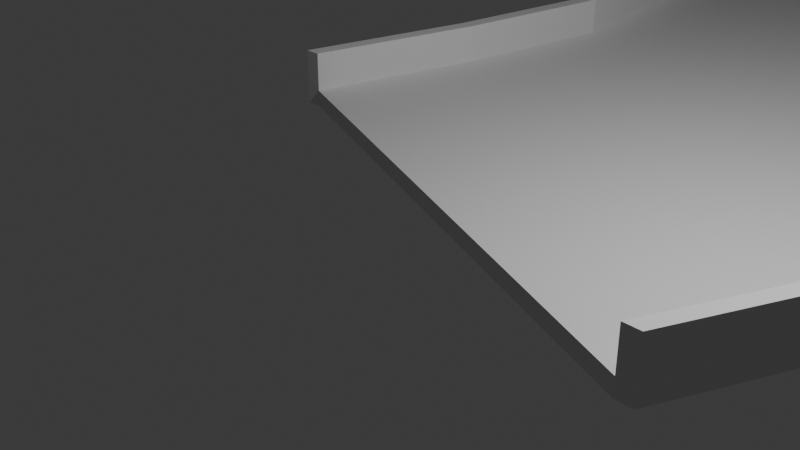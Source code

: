 # Source: Curv3.blend  (saved by Blender 4.0.36; exported with 4.5.12 LTS)
import bpy
from mathutils import Matrix  # noqa: F401  (used for matrix-valued properties, if any)

bpy.ops.wm.read_factory_settings(use_empty=True)
scene = bpy.context.scene
scene.name = 'Scene'

# ---- collections
col_collection = bpy.data.collections.new('Collection'); scene.collection.children.link(col_collection)

# ---- materials (node trees are filled in below, after node groups)
mat_material = bpy.data.materials.new('Material')
mat_material.alpha_threshold = 0.0
mat_material.use_transparent_shadow = False
mat_material.roughness = 0.5
mat_material.line_color = (0.0, 0.0, 0.0, 1.0)

# ---- material node trees
mat_material.use_nodes = True; mat_material.node_tree.nodes.clear()
_N = mat_material.node_tree.nodes; _L = mat_material.node_tree.links
n0 = _N.new('ShaderNodeOutputMaterial'); n0.name = 'Material Output'; n0.location = (300, 300)
n1 = _N.new('ShaderNodeBsdfPrincipled'); n1.name = 'Principled BSDF'; n1.location = (10, 300)
n1.inputs[3].default_value = 1.45
_L.new(n1.outputs[0], n0.inputs[0])
n0.is_active_output = True

# ---- world
world_world = bpy.data.worlds.new('World'); scene.world = world_world
world_world.use_nodes = True; world_world.node_tree.nodes.clear()
_N = world_world.node_tree.nodes; _L = world_world.node_tree.links
n0 = _N.new('ShaderNodeOutputWorld'); n0.name = 'World Output'; n0.location = (300, 300)
n1 = _N.new('ShaderNodeBackground'); n1.name = 'Background'; n1.location = (10, 300)
n1.inputs[0].default_value = (0.05088, 0.05088, 0.05088, 1.0)
_L.new(n1.outputs[0], n0.inputs[0])
n0.is_active_output = True
world_world.color = (0.05088, 0.05088, 0.05088)
world_world.use_sun_shadow = False
world_world.sun_shadow_jitter_overblur = 0.0

# ---- cameras
cam_camera = bpy.data.cameras.new('Camera')
cam_camera.clip_end = 100.0
cam_camera.ortho_scale = 7.314

# ---- lights
light_light = bpy.data.lights.new('Light', 'POINT')
light_light.transmission_factor = 0.0
light_light.use_soft_falloff = False
light_light.energy = 1000.0
light_light.shadow_soft_size = 0.1
light_light.shadow_maximum_resolution = 0.006
light_light.use_absolute_resolution = True

# ---- meshes
me_cube = bpy.data.meshes.new('Cube')
me_cube.from_pydata([(0.8234, 13.52, 0.8234), (0.8234, 13.52, -0.8234), (0.8234, -0.8234, 0.8234), (0.8234, -0.8234, -0.8234), (-0.8234, 11.02, 0.8234), (-0.8234, 11.02, -0.8234), (-0.8234, 1.675, 0.8234), (-0.8234, 1.675, -0.8234), (0.8743, 13.52, 0.8234), (0.8743, 13.52, -0.8234), (0.8743, -0.8234, 0.8234), (0.8743, -0.8234, -0.8234), (0.8234, 13.52, 0.8234), (0.8234, -0.8234, 0.8234), (0.8743, 13.52, 0.8234), (0.8743, -0.8234, 0.8234), (0.8234, 13.52, 4.745), (0.8234, -0.8234, 4.745), (0.8743, 13.52, 4.745), (0.8743, -0.8234, 4.745), (-0.874, 11.02, 0.8234), (-0.874, 11.02, -0.8234), (-0.874, 1.675, 0.8234), (-0.874, 1.675, -0.8234), (-0.8234, 11.02, 4.751), (-0.8234, 1.675, 4.751), (-0.874, 11.02, 4.751), (-0.874, 1.675, 4.751), (0.8234, 13.52, 0.0), (0.8234, -0.8234, 0.0), (1.318, 6.348, 0.8234), (1.318, 6.348, -0.8234), (0.8743, 13.52, 0.0), (0.8743, -0.8234, 0.0), (1.369, 6.348, 0.8234), (1.369, 6.348, -0.8234), (0.8489, -0.8234, -0.8234), (0.8489, -0.8234, 0.8234), (0.8489, 13.52, 0.8234), (0.8489, 13.52, -0.8234), (1.318, 6.348, 0.8234), (1.369, 6.348, 0.8234), (0.8489, -0.8234, 0.8234), (0.8489, 13.52, 0.8234), (0.8743, -0.8234, 0.8234), (0.8234, -0.8234, 0.8234), (0.8234, 13.52, 0.8234), (0.8743, 13.52, 0.8234), (1.318, 6.348, 4.745), (1.369, 6.348, 4.745), (0.8489, -0.8234, 4.745), (0.8489, 13.52, 4.745), (0.8743, 13.52, 2.784), (0.8743, -0.8234, 2.784), (0.8234, -0.8234, 2.784), (0.8234, 13.52, 2.784), (0.8489, 13.52, 2.784), (1.318, 6.348, 2.784), (0.8489, -0.8234, 2.784), (1.343, 6.348, 4.745), (1.369, 6.348, 0.8234), (0.8489, 13.52, 0.8234), (1.318, 6.348, 0.8234), (1.369, 6.348, 2.784), (0.8489, -0.8234, 0.8234), (1.343, 6.348, -0.8234), (0.8489, 13.52, 0.0), (1.369, 6.348, 0.0), (0.8489, -0.8234, 0.0), (0.8234, 13.52, -0.4117), (0.8234, -0.8234, -0.4117), (1.185, 2.762, 0.8234), (1.185, 9.934, -0.8234), (0.8743, 13.52, -0.4117), (0.8743, -0.8234, -0.4117), (1.236, 2.762, 0.8234), (1.236, 9.934, -0.8234), (0.8616, -0.8234, -0.8234), (0.8361, -0.8234, 0.8234), (0.8616, 13.52, 0.8234), (0.8361, 13.52, -0.8234), (1.185, 2.762, 0.8234), (1.236, 2.762, 0.8234), (0.8361, -0.8234, 0.8234), (0.8616, 13.52, 0.8234), (0.8743, -0.8234, 0.8234), (0.8234, -0.8234, 0.8234), (0.8234, 13.52, 0.8234), (0.8743, 13.52, 0.8234), (1.185, 2.762, 4.745), (1.236, 2.762, 4.745), (0.8361, -0.8234, 4.745), (0.8616, 13.52, 4.745), (0.8743, 13.52, 3.764), (0.8743, -0.8234, 1.804), (0.8234, -0.8234, 1.804), (0.8234, 13.52, 1.804), (0.8234, 13.52, 0.4117), (0.8234, -0.8234, 0.4117), (1.185, 9.934, 0.8234), (1.185, 2.762, -0.8234), (0.8743, 13.52, 0.4117), (0.8743, -0.8234, 0.4117), (1.236, 9.934, 0.8234), (1.236, 2.762, -0.8234), (0.8361, -0.8234, -0.8234), (0.8616, -0.8234, 0.8234), (0.8361, 13.52, 0.8234), (0.8616, 13.52, -0.8234), (1.185, 9.934, 0.8234), (1.236, 9.934, 0.8234), (0.8616, -0.8234, 0.8234), (0.8361, 13.52, 0.8234), (0.8743, -0.8234, 0.8234), (0.8234, -0.8234, 0.8234), (0.8234, 13.52, 0.8234), (0.8743, 13.52, 0.8234), (1.185, 9.934, 4.745), (1.236, 9.934, 4.745), (0.8616, -0.8234, 4.745), (0.8361, 13.52, 4.745), (0.8743, 13.52, 1.804), (0.8743, -0.8234, 3.764), (0.8234, -0.8234, 3.764), (0.8234, 13.52, 3.764), (0.8489, 13.52, 3.764), (0.8489, 13.52, 1.804), (0.8616, 13.52, 2.784), (0.8361, 13.52, 2.784), (1.318, 6.348, 3.764), (1.318, 6.348, 1.804), (1.185, 9.934, 2.784), (1.185, 2.762, 2.784), (0.8489, -0.8234, 3.764), (0.8489, -0.8234, 1.804), (0.8361, -0.8234, 2.784), (0.8616, -0.8234, 2.784), (1.356, 6.348, 4.745), (1.331, 6.348, 4.745), (1.21, 9.934, 4.745), (1.21, 2.762, 4.745), (1.369, 6.348, 0.8234), (1.369, 6.348, 0.8234), (1.236, 2.762, 0.8234), (1.236, 9.934, 0.8234), (0.8489, 13.52, 0.8234), (0.8489, 13.52, 0.8234), (0.8616, 13.52, 0.8234), (0.8361, 13.52, 0.8234), (1.318, 6.348, 0.8234), (1.318, 6.348, 0.8234), (1.185, 9.934, 0.8234), (1.185, 2.762, 0.8234), (1.369, 6.348, 3.764), (1.369, 6.348, 1.804), (1.236, 2.762, 2.784), (1.236, 9.934, 2.784), (0.8489, -0.8234, 0.8234), (0.8489, -0.8234, 0.8234), (0.8361, -0.8234, 0.8234), (0.8616, -0.8234, 0.8234), (1.356, 6.348, -0.8234), (1.331, 6.348, -0.8234), (1.21, 2.762, -0.8234), (1.21, 9.934, -0.8234), (0.8616, 13.52, 0.0), (0.8361, 13.52, 0.0), (0.8489, 13.52, -0.4117), (0.8489, 13.52, 0.4117), (1.236, 2.762, 0.0), (1.236, 9.934, 0.0), (1.369, 6.348, -0.4117), (1.369, 6.348, 0.4117), (0.8616, -0.8234, 0.0), (0.8361, -0.8234, 0.0), (0.8489, -0.8234, 0.4117), (0.8489, -0.8234, -0.4117), (0.8361, -0.8234, -0.4117), (0.8361, -0.8234, 0.4117), (0.8616, -0.8234, 0.4117), (1.236, 9.934, 0.4117), (1.236, 9.934, -0.4117), (1.236, 2.762, -0.4117), (0.8361, 13.52, 0.4117), (0.8361, 13.52, -0.4117), (0.8616, 13.52, -0.4117), (1.197, 9.934, -0.8234), (1.197, 2.762, -0.8234), (1.223, 2.762, -0.8234), (0.8616, -0.8234, 0.8234), (0.8361, -0.8234, 0.8234), (0.8361, -0.8234, 0.8234), (1.236, 9.934, 1.804), (1.236, 2.762, 1.804), (1.236, 2.762, 3.764), (1.185, 2.762, 0.8234), (1.185, 9.934, 0.8234), (1.185, 9.934, 0.8234), (0.8361, 13.52, 0.8234), (0.8616, 13.52, 0.8234), (0.8616, 13.52, 0.8234), (1.236, 9.934, 0.8234), (1.236, 2.762, 0.8234), (1.236, 2.762, 0.8234), (1.197, 2.762, 4.745), (1.197, 9.934, 4.745), (1.223, 9.934, 4.745), (0.8616, -0.8234, 1.804), (0.8361, -0.8234, 1.804), (0.8361, -0.8234, 3.764), (1.185, 2.762, 1.804), (1.185, 9.934, 1.804), (1.185, 9.934, 3.764), (0.8361, 13.52, 1.804), (0.8616, 13.52, 1.804), (0.8616, 13.52, 3.764), (0.8361, 13.52, 3.764), (1.185, 2.762, 3.764), (0.8616, -0.8234, 3.764), (1.223, 2.762, 4.745), (1.236, 9.934, 0.8234), (0.8361, 13.52, 0.8234), (1.185, 2.762, 0.8234), (1.236, 9.934, 3.764), (0.8616, -0.8234, 0.8234), (1.223, 9.934, -0.8234), (0.8616, 13.52, 0.4117), (1.236, 2.762, 0.4117), (0.8616, -0.8234, -0.4117), (-0.6206, 6.348, -0.8234), (-0.8234, 1.675, 0.0), (-0.8234, 11.02, 0.0), (-0.6206, 6.348, 0.8234), (-0.6712, 6.348, -0.8234), (-0.874, 1.675, 0.0), (-0.874, 11.02, 0.0), (-0.6712, 6.348, 0.8234), (-0.8487, 1.675, -0.8234), (-0.8487, 11.02, -0.8234), (-0.8487, 11.02, 0.8234), (-0.8487, 1.675, 0.8234), (-0.6206, 6.348, 4.751), (-0.6712, 6.348, 4.751), (-0.8487, 11.02, 4.751), (-0.8487, 1.675, 4.751), (-0.8234, 1.675, 2.787), (-0.874, 1.675, 2.787), (-0.874, 11.02, 2.787), (-0.8234, 11.02, 2.787), (-0.8487, 11.02, 2.787), (-0.6206, 6.348, 2.787), (-0.6712, 6.348, 2.787), (-0.6459, 6.348, 4.751), (-0.8487, 1.675, 0.0), (-0.8487, 11.02, 0.0), (-0.8487, 1.675, 2.787), (-0.6712, 6.348, 0.0), (-0.6459, 6.348, -0.8234), (-0.6967, 4.012, -0.8234), (-0.8234, 1.675, 0.4117), (-0.8234, 11.02, -0.4117), (-0.6967, 8.685, 0.8234), (-0.7473, 4.012, -0.8234), (-0.874, 1.675, 0.4117), (-0.874, 11.02, -0.4117), (-0.7473, 8.685, 0.8234), (-0.8614, 1.675, -0.8234), (-0.8361, 11.02, -0.8234), (-0.8614, 11.02, 0.8234), (-0.8361, 1.675, 0.8234), (-0.6967, 8.685, 4.751), (-0.7473, 8.685, 4.751), (-0.8614, 11.02, 4.751), (-0.8361, 1.675, 4.751), (-0.8234, 1.675, 3.769), (-0.874, 1.675, 1.805), (-0.874, 11.02, 1.805), (-0.8234, 11.02, 3.769), (-0.6967, 8.685, -0.8234), (-0.8234, 1.675, -0.4117), (-0.8234, 11.02, 0.4117), (-0.6967, 4.012, 0.8234), (-0.7473, 8.685, -0.8234), (-0.874, 1.675, -0.4117), (-0.874, 11.02, 0.4117), (-0.7473, 4.012, 0.8234), (-0.8361, 1.675, -0.8234), (-0.8614, 11.02, -0.8234), (-0.8361, 11.02, 0.8234), (-0.8614, 1.675, 0.8234), (-0.6967, 4.012, 4.751), (-0.7473, 4.012, 4.751), (-0.8361, 11.02, 4.751), (-0.8614, 1.675, 4.751), (-0.8234, 1.675, 1.805), (-0.874, 1.675, 3.769), (-0.874, 11.02, 3.769), (-0.8234, 11.02, 1.805), (-0.8487, 11.02, 3.769), (-0.8487, 11.02, 1.805), (-0.8361, 11.02, 2.787), (-0.8614, 11.02, 2.787), (-0.6206, 6.348, 3.769), (-0.6206, 6.348, 1.805), (-0.6967, 4.012, 2.787), (-0.6967, 8.685, 2.787), (-0.6712, 6.348, 3.769), (-0.6712, 6.348, 1.805), (-0.7473, 8.685, 2.787), (-0.7473, 4.012, 2.787), (-0.6585, 6.348, 4.751), (-0.6332, 6.348, 4.751), (-0.722, 4.012, 4.751), (-0.722, 8.685, 4.751), (-0.8614, 1.675, 0.0), (-0.8361, 1.675, 0.0), (-0.8487, 1.675, -0.4117), (-0.8487, 1.675, 0.4117), (-0.8614, 11.02, 0.0), (-0.8361, 11.02, 0.0), (-0.8487, 11.02, 0.4117), (-0.8487, 11.02, -0.4117), (-0.8487, 1.675, 3.769), (-0.8487, 1.675, 1.805), (-0.8614, 1.675, 2.787), (-0.8361, 1.675, 2.787), (-0.7473, 8.685, 0.0), (-0.7473, 4.012, 0.0), (-0.6712, 6.348, -0.4117), (-0.6712, 6.348, 0.4117), (-0.6585, 6.348, -0.8234), (-0.6332, 6.348, -0.8234), (-0.722, 8.685, -0.8234), (-0.722, 4.012, -0.8234), (-0.7093, 4.012, -0.8234), (-0.7093, 8.685, -0.8234), (-0.7346, 8.685, -0.8234), (-0.7473, 4.012, 0.4117), (-0.7473, 4.012, -0.4117), (-0.7473, 8.685, -0.4117), (-0.8361, 1.675, 1.805), (-0.8614, 1.675, 1.805), (-0.8614, 1.675, 3.769), (-0.8361, 11.02, -0.4117), (-0.8361, 11.02, 0.4117), (-0.8614, 11.02, 0.4117), (-0.8361, 1.675, 0.4117), (-0.8361, 1.675, -0.4117), (-0.8614, 1.675, -0.4117), (-0.7093, 8.685, 4.751), (-0.7093, 4.012, 4.751), (-0.7346, 4.012, 4.751), (-0.7473, 4.012, 1.805), (-0.7473, 8.685, 1.805), (-0.7473, 8.685, 3.769), (-0.6967, 8.685, 1.805), (-0.6967, 4.012, 1.805), (-0.6967, 4.012, 3.769), (-0.8614, 11.02, 1.805), (-0.8361, 11.02, 1.805), (-0.8361, 11.02, 3.769), (-0.8614, 11.02, 3.769), (-0.6967, 8.685, 3.769), (-0.7473, 4.012, 3.769), (-0.7346, 8.685, 4.751), (-0.8614, 1.675, 0.4117), (-0.8614, 11.02, -0.4117), (-0.8361, 1.675, 3.769), (-0.7473, 8.685, 0.4117), (-0.7346, 4.012, -0.8234)], [], [(0, 4, 261, 232, 281, 6, 2, 71, 30, 99), (3, 70, 29, 98, 2, 6, 259, 230, 279, 7), (369, 266, 23, 262), (5, 1, 72, 31, 100, 3, 7, 258, 229, 278), (228, 77, 11, 74), (5, 260, 231, 280, 4, 0, 97, 28, 69, 1), (227, 75, 10, 102), (226, 79, 8, 101), (225, 108, 9, 76), (224, 85, 15, 111), (223, 93, 18, 118), (222, 114, 13, 81), (221, 115, 12, 112), (220, 116, 14, 110), (219, 119, 19, 90), (218, 122, 19, 119), (217, 123, 17, 89), (216, 124, 16, 120), (368, 265, 20, 284), (367, 274, 25, 273), (366, 287, 21, 264), (365, 289, 22, 263), (364, 272, 26, 271), (363, 295, 27, 291), (362, 277, 24, 270), (361, 296, 26, 272), (215, 125, 51, 92), (214, 126, 56, 127), (213, 96, 55, 128), (212, 129, 48, 117), (211, 130, 57, 131), (210, 95, 54, 132), (209, 133, 50, 91), (208, 134, 58, 135), (207, 94, 53, 136), (206, 137, 49, 118), (205, 138, 59, 139), (204, 91, 50, 140), (203, 141, 41, 82), (202, 142, 60, 143), (201, 88, 47, 144), (200, 145, 43, 84), (199, 146, 61, 147), (198, 87, 46, 148), (197, 149, 40, 109), (196, 150, 62, 151), (195, 86, 45, 152), (194, 153, 49, 90), (193, 154, 63, 155), (192, 121, 52, 156), (191, 157, 42, 83), (190, 158, 64, 159), (189, 113, 44, 160), (188, 161, 35, 104), (187, 162, 65, 163), (186, 80, 39, 164), (185, 165, 32, 73), (184, 166, 66, 167), (183, 107, 38, 168), (182, 169, 33, 74), (181, 170, 67, 171), (180, 103, 34, 172), (179, 173, 33, 102), (178, 174, 68, 175), (177, 105, 36, 176), (174, 177, 176, 68), (29, 70, 177, 174), (70, 3, 105, 177), (78, 178, 175, 37), (2, 98, 178, 78), (98, 29, 174, 178), (106, 179, 102, 10), (37, 175, 179, 106), (175, 68, 173, 179), (170, 180, 172, 67), (32, 101, 180, 170), (101, 8, 103, 180), (76, 181, 171, 35), (9, 73, 181, 76), (73, 32, 170, 181), (104, 182, 74, 11), (35, 171, 182, 104), (171, 67, 169, 182), (166, 183, 168, 66), (28, 97, 183, 166), (97, 0, 107, 183), (80, 184, 167, 39), (1, 69, 184, 80), (69, 28, 166, 184), (108, 185, 73, 9), (39, 167, 185, 108), (167, 66, 165, 185), (162, 186, 164, 65), (31, 72, 186, 162), (72, 1, 80, 186), (105, 187, 163, 36), (3, 100, 187, 105), (100, 31, 162, 187), (77, 188, 104, 11), (36, 163, 188, 77), (163, 65, 161, 188), (158, 189, 160, 64), (37, 106, 189, 158), (106, 10, 113, 189), (86, 190, 159, 45), (2, 78, 190, 86), (78, 37, 158, 190), (114, 191, 83, 13), (45, 159, 191, 114), (159, 64, 157, 191), (154, 192, 156, 63), (41, 110, 192, 154), (110, 14, 121, 192), (94, 193, 155, 53), (15, 82, 193, 94), (82, 41, 154, 193), (122, 194, 90, 19), (53, 155, 194, 122), (155, 63, 153, 194), (150, 195, 152, 62), (30, 71, 195, 150), (71, 2, 86, 195), (87, 196, 151, 46), (0, 99, 196, 87), (99, 30, 150, 196), (115, 197, 109, 12), (46, 151, 197, 115), (151, 62, 149, 197), (146, 198, 148, 61), (38, 107, 198, 146), (107, 0, 87, 198), (88, 199, 147, 47), (8, 79, 199, 88), (79, 38, 146, 199), (116, 200, 84, 14), (47, 147, 200, 116), (147, 61, 145, 200), (142, 201, 144, 60), (34, 103, 201, 142), (103, 8, 88, 201), (113, 202, 143, 44), (10, 75, 202, 113), (75, 34, 142, 202), (85, 203, 82, 15), (44, 143, 203, 85), (143, 60, 141, 203), (138, 204, 140, 59), (48, 89, 204, 138), (89, 17, 91, 204), (120, 205, 139, 51), (16, 117, 205, 120), (117, 48, 138, 205), (92, 206, 118, 18), (51, 139, 206, 92), (139, 59, 137, 206), (134, 207, 136, 58), (42, 111, 207, 134), (111, 15, 94, 207), (95, 208, 135, 54), (13, 83, 208, 95), (83, 42, 134, 208), (123, 209, 91, 17), (54, 135, 209, 123), (135, 58, 133, 209), (130, 210, 132, 57), (40, 81, 210, 130), (81, 13, 95, 210), (96, 211, 131, 55), (12, 109, 211, 96), (109, 40, 130, 211), (124, 212, 117, 16), (55, 131, 212, 124), (131, 57, 129, 212), (126, 213, 128, 56), (43, 112, 213, 126), (112, 12, 96, 213), (121, 214, 127, 52), (14, 84, 214, 121), (84, 43, 126, 214), (93, 215, 92, 18), (52, 127, 215, 93), (127, 56, 125, 215), (125, 216, 120, 51), (56, 128, 216, 125), (128, 55, 124, 216), (129, 217, 89, 48), (57, 132, 217, 129), (132, 54, 123, 217), (133, 218, 119, 50), (58, 136, 218, 133), (136, 53, 122, 218), (137, 219, 90, 49), (59, 140, 219, 137), (140, 50, 119, 219), (141, 220, 110, 41), (60, 144, 220, 141), (144, 47, 116, 220), (145, 221, 112, 43), (61, 148, 221, 145), (148, 46, 115, 221), (149, 222, 81, 40), (62, 152, 222, 149), (152, 45, 114, 222), (153, 223, 118, 49), (63, 156, 223, 153), (156, 52, 93, 223), (157, 224, 111, 42), (64, 160, 224, 157), (160, 44, 85, 224), (161, 225, 76, 35), (65, 164, 225, 161), (164, 39, 108, 225), (165, 226, 101, 32), (66, 168, 226, 165), (168, 38, 79, 226), (169, 227, 102, 33), (67, 172, 227, 169), (172, 34, 75, 227), (173, 228, 74, 33), (68, 176, 228, 173), (176, 36, 77, 228), (360, 298, 243, 292), (359, 299, 249, 300), (358, 276, 247, 301), (357, 302, 241, 290), (356, 303, 250, 304), (355, 297, 248, 305), (354, 306, 242, 271), (353, 307, 251, 308), (352, 275, 246, 309), (351, 310, 242, 291), (350, 311, 252, 312), (349, 292, 243, 313), (348, 314, 234, 283), (347, 315, 253, 316), (346, 269, 240, 317), (345, 318, 235, 284), (344, 319, 254, 320), (343, 267, 238, 321), (342, 322, 244, 293), (341, 323, 255, 324), (340, 294, 245, 325), (339, 326, 235, 264), (338, 327, 256, 328), (337, 285, 236, 329), (336, 330, 233, 282), (335, 331, 257, 332), (334, 286, 237, 333), (331, 334, 333, 257), (229, 258, 334, 331), (258, 7, 286, 334), (267, 335, 332, 238), (5, 278, 335, 267), (278, 229, 331, 335), (287, 336, 282, 21), (238, 332, 336, 287), (332, 257, 330, 336), (327, 337, 329, 256), (234, 263, 337, 327), (263, 22, 285, 337), (262, 338, 328, 233), (23, 283, 338, 262), (283, 234, 327, 338), (282, 339, 264, 21), (233, 328, 339, 282), (328, 256, 326, 339), (323, 340, 325, 255), (240, 269, 340, 323), (269, 6, 294, 340), (275, 341, 324, 246), (22, 289, 341, 275), (289, 240, 323, 341), (295, 342, 293, 27), (246, 324, 342, 295), (324, 255, 322, 342), (319, 343, 321, 254), (231, 260, 343, 319), (260, 5, 267, 343), (288, 344, 320, 239), (4, 280, 344, 288), (280, 231, 319, 344), (268, 345, 284, 20), (239, 320, 345, 268), (320, 254, 318, 345), (315, 346, 317, 253), (230, 259, 346, 315), (259, 6, 269, 346), (286, 347, 316, 237), (7, 279, 347, 286), (279, 230, 315, 347), (266, 348, 283, 23), (237, 316, 348, 266), (316, 253, 314, 348), (311, 349, 313, 252), (241, 270, 349, 311), (270, 24, 292, 349), (273, 350, 312, 244), (25, 290, 350, 273), (290, 241, 311, 350), (293, 351, 291, 27), (244, 312, 351, 293), (312, 252, 310, 351), (307, 352, 309, 251), (236, 285, 352, 307), (285, 22, 275, 352), (276, 353, 308, 247), (20, 265, 353, 276), (265, 236, 307, 353), (296, 354, 271, 26), (247, 308, 354, 296), (308, 251, 306, 354), (303, 355, 305, 250), (232, 261, 355, 303), (261, 4, 297, 355), (294, 356, 304, 245), (6, 281, 356, 294), (281, 232, 303, 356), (274, 357, 290, 25), (245, 304, 357, 274), (304, 250, 302, 357), (299, 358, 301, 249), (239, 268, 358, 299), (268, 20, 276, 358), (297, 359, 300, 248), (4, 288, 359, 297), (288, 239, 299, 359), (277, 360, 292, 24), (248, 300, 360, 277), (300, 249, 298, 360), (298, 361, 272, 243), (249, 301, 361, 298), (301, 247, 296, 361), (302, 362, 270, 241), (250, 305, 362, 302), (305, 248, 277, 362), (306, 363, 291, 242), (251, 309, 363, 306), (309, 246, 295, 363), (310, 364, 271, 242), (252, 313, 364, 310), (313, 243, 272, 364), (314, 365, 263, 234), (253, 317, 365, 314), (317, 240, 289, 365), (318, 366, 264, 235), (254, 321, 366, 318), (321, 238, 287, 366), (322, 367, 273, 244), (255, 325, 367, 322), (325, 245, 274, 367), (326, 368, 284, 235), (256, 329, 368, 326), (329, 236, 265, 368), (330, 369, 262, 233), (257, 333, 369, 330), (333, 237, 266, 369)])
_uv = me_cube.uv_layers.new(name='UVMap')
_uv.uv.foreach_set('vector', [0.625, 0.5, 0.875, 0.5, 0.875, 0.5625, 0.875, 0.625, 0.875, 0.6875, 0.875, 0.75, 0.625, 0.75, 0.625, 0.6875, 0.625, 0.625, 0.625, 0.5625, 0.375, 0.75, 0.4375, 0.75, 0.5, 0.75, 0.5625, 0.75, 0.625, 0.75, 0.625, 1.0, 0.5625, 1.0, 0.5, 1.0, 0.4375, 1.0, 0.375, 1.0, 0.125, 0.6875, 0.125, 0.75, 0.125, 0.75, 0.125, 0.6875, 0.125, 0.5, 0.375, 0.5, 0.375, 0.5625, 0.375, 0.625, 0.375, 0.6875, 0.375, 0.75, 0.125, 0.75, 0.125, 0.6875, 0.125, 0.625, 0.125, 0.5625, 0.4375, 0.75, 0.375, 0.75, 0.375, 0.75, 0.4375, 0.75, 0.375, 0.25, 0.4375, 0.25, 0.5, 0.25, 0.5625, 0.25, 0.625, 0.25, 0.625, 0.5, 0.5625, 0.5, 0.5, 0.5, 0.4375, 0.5, 0.375, 0.5, 0.5625, 0.6875, 0.625, 0.6875, 0.625, 0.75, 0.5625, 0.75, 0.5625, 0.5, 0.625, 0.5, 0.625, 0.5, 0.5625, 0.5, 0.375, 0.5625, 0.375, 0.5, 0.375, 0.5, 0.375, 0.5625, 0.625, 0.75, 0.625, 0.75, 0.625, 0.75, 0.625, 0.75, 0.625, 0.5625, 0.625, 0.5, 0.625, 0.5, 0.625, 0.5625, 0.625, 0.6875, 0.625, 0.75, 0.625, 0.75, 0.625, 0.6875, 0.625, 0.5, 0.625, 0.5, 0.625, 0.5, 0.625, 0.5, 0.625, 0.5625, 0.625, 0.5, 0.625, 0.5, 0.625, 0.5625, 0.625, 0.6875, 0.625, 0.75, 0.625, 0.75, 0.625, 0.6875, 0.625, 0.75, 0.625, 0.75, 0.625, 0.75, 0.625, 0.75, 0.625, 0.6875, 0.625, 0.75, 0.625, 0.75, 0.625, 0.6875, 0.625, 0.5, 0.625, 0.5, 0.625, 0.5, 0.625, 0.5, 0.5625, 0.1875, 0.625, 0.1875, 0.625, 0.25, 0.5625, 0.25, 0.625, 1.0, 0.625, 1.0, 0.625, 1.0, 0.625, 1.0, 0.4375, 0.25, 0.375, 0.25, 0.375, 0.25, 0.4375, 0.25, 0.5625, 1.0, 0.625, 1.0, 0.625, 1.0, 0.5625, 1.0, 0.875, 0.5625, 0.875, 0.5, 0.875, 0.5, 0.875, 0.5625, 0.625, 0.0625, 0.625, 0.0, 0.625, 0.0, 0.625, 0.0625, 0.875, 0.5625, 0.875, 0.5, 0.875, 0.5, 0.875, 0.5625, 0.625, 0.25, 0.625, 0.25, 0.625, 0.25, 0.625, 0.25, 0.625, 0.5, 0.625, 0.5, 0.625, 0.5, 0.625, 0.5, 0.625, 0.5, 0.625, 0.5, 0.625, 0.5, 0.625, 0.5, 0.625, 0.5, 0.625, 0.5, 0.625, 0.5, 0.625, 0.5, 0.625, 0.5625, 0.625, 0.625, 0.625, 0.625, 0.625, 0.5625, 0.625, 0.5625, 0.625, 0.625, 0.625, 0.625, 0.625, 0.5625, 0.625, 0.6875, 0.625, 0.75, 0.625, 0.75, 0.625, 0.6875, 0.625, 0.75, 0.625, 0.75, 0.625, 0.75, 0.625, 0.75, 0.625, 0.75, 0.625, 0.75, 0.625, 0.75, 0.625, 0.75, 0.625, 0.75, 0.625, 0.75, 0.625, 0.75, 0.625, 0.75, 0.625, 0.5625, 0.625, 0.625, 0.625, 0.625, 0.625, 0.5625, 0.625, 0.5625, 0.625, 0.625, 0.625, 0.625, 0.625, 0.5625, 0.625, 0.6875, 0.625, 0.75, 0.625, 0.75, 0.625, 0.6875, 0.625, 0.6875, 0.625, 0.625, 0.625, 0.625, 0.625, 0.6875, 0.625, 0.6875, 0.625, 0.625, 0.625, 0.625, 0.625, 0.6875, 0.625, 0.5625, 0.625, 0.5, 0.625, 0.5, 0.625, 0.5625, 0.625, 0.5, 0.625, 0.5, 0.625, 0.5, 0.625, 0.5, 0.625, 0.5, 0.625, 0.5, 0.625, 0.5, 0.625, 0.5, 0.625, 0.5, 0.625, 0.5, 0.625, 0.5, 0.625, 0.5, 0.625, 0.5625, 0.625, 0.625, 0.625, 0.625, 0.625, 0.5625, 0.625, 0.5625, 0.625, 0.625, 0.625, 0.625, 0.625, 0.5625, 0.625, 0.6875, 0.625, 0.75, 0.625, 0.75, 0.625, 0.6875, 0.625, 0.6875, 0.625, 0.625, 0.625, 0.625, 0.625, 0.6875, 0.625, 0.6875, 0.625, 0.625, 0.625, 0.625, 0.625, 0.6875, 0.625, 0.5625, 0.625, 0.5, 0.625, 0.5, 0.625, 0.5625, 0.625, 0.75, 0.625, 0.75, 0.625, 0.75, 0.625, 0.75, 0.625, 0.75, 0.625, 0.75, 0.625, 0.75, 0.625, 0.75, 0.625, 0.75, 0.625, 0.75, 0.625, 0.75, 0.625, 0.75, 0.375, 0.6875, 0.375, 0.625, 0.375, 0.625, 0.375, 0.6875, 0.375, 0.6875, 0.375, 0.625, 0.375, 0.625, 0.375, 0.6875, 0.375, 0.5625, 0.375, 0.5, 0.375, 0.5, 0.375, 0.5625, 0.4375, 0.5, 0.5, 0.5, 0.5, 0.5, 0.4375, 0.5, 0.4375, 0.5, 0.5, 0.5, 0.5, 0.5, 0.4375, 0.5, 0.5625, 0.5, 0.625, 0.5, 0.625, 0.5, 0.5625, 0.5, 0.4375, 0.6875, 0.5, 0.6875, 0.5, 0.75, 0.4375, 0.75, 0.4375, 0.5625, 0.5, 0.5625, 0.5, 0.625, 0.4375, 0.625, 0.5625, 0.5625, 0.625, 0.5625, 0.625, 0.625, 0.5625, 0.625, 0.5625, 0.75, 0.5, 0.75, 0.5, 0.75, 0.5625, 0.75, 0.5625, 0.75, 0.5, 0.75, 0.5, 0.75, 0.5625, 0.75, 0.4375, 0.75, 0.375, 0.75, 0.375, 0.75, 0.4375, 0.75, 0.5, 0.75, 0.4375, 0.75, 0.4375, 0.75, 0.5, 0.75, 0.5, 0.75, 0.4375, 0.75, 0.4375, 0.75, 0.5, 0.75, 0.4375, 0.75, 0.375, 0.75, 0.375, 0.75, 0.4375, 0.75, 0.625, 0.75, 0.5625, 0.75, 0.5625, 0.75, 0.625, 0.75, 0.625, 0.75, 0.5625, 0.75, 0.5625, 0.75, 0.625, 0.75, 0.5625, 0.75, 0.5, 0.75, 0.5, 0.75, 0.5625, 0.75, 0.625, 0.75, 0.5625, 0.75, 0.5625, 0.75, 0.625, 0.75, 0.625, 0.75, 0.5625, 0.75, 0.5625, 0.75, 0.625, 0.75, 0.5625, 0.75, 0.5, 0.75, 0.5, 0.75, 0.5625, 0.75, 0.5, 0.5625, 0.5625, 0.5625, 0.5625, 0.625, 0.5, 0.625, 0.5, 0.5, 0.5625, 0.5, 0.5625, 0.5625, 0.5, 0.5625, 0.5625, 0.5, 0.625, 0.5, 0.625, 0.5625, 0.5625, 0.5625, 0.375, 0.5625, 0.4375, 0.5625, 0.4375, 0.625, 0.375, 0.625, 0.375, 0.5, 0.4375, 0.5, 0.4375, 0.5625, 0.375, 0.5625, 0.4375, 0.5, 0.5, 0.5, 0.5, 0.5625, 0.4375, 0.5625, 0.375, 0.6875, 0.4375, 0.6875, 0.4375, 0.75, 0.375, 0.75, 0.375, 0.625, 0.4375, 0.625, 0.4375, 0.6875, 0.375, 0.6875, 0.4375, 0.625, 0.5, 0.625, 0.5, 0.6875, 0.4375, 0.6875, 0.5, 0.5, 0.5625, 0.5, 0.5625, 0.5, 0.5, 0.5, 0.5, 0.5, 0.5625, 0.5, 0.5625, 0.5, 0.5, 0.5, 0.5625, 0.5, 0.625, 0.5, 0.625, 0.5, 0.5625, 0.5, 0.375, 0.5, 0.4375, 0.5, 0.4375, 0.5, 0.375, 0.5, 0.375, 0.5, 0.4375, 0.5, 0.4375, 0.5, 0.375, 0.5, 0.4375, 0.5, 0.5, 0.5, 0.5, 0.5, 0.4375, 0.5, 0.375, 0.5, 0.4375, 0.5, 0.4375, 0.5, 0.375, 0.5, 0.375, 0.5, 0.4375, 0.5, 0.4375, 0.5, 0.375, 0.5, 0.4375, 0.5, 0.5, 0.5, 0.5, 0.5, 0.4375, 0.5, 0.375, 0.625, 0.375, 0.5625, 0.375, 0.5625, 0.375, 0.625, 0.375, 0.625, 0.375, 0.5625, 0.375, 0.5625, 0.375, 0.625, 0.375, 0.5625, 0.375, 0.5, 0.375, 0.5, 0.375, 0.5625, 0.375, 0.75, 0.375, 0.6875, 0.375, 0.6875, 0.375, 0.75, 0.375, 0.75, 0.375, 0.6875, 0.375, 0.6875, 0.375, 0.75, 0.375, 0.6875, 0.375, 0.625, 0.375, 0.625, 0.375, 0.6875, 0.375, 0.75, 0.375, 0.6875, 0.375, 0.6875, 0.375, 0.75, 0.375, 0.75, 0.375, 0.6875, 0.375, 0.6875, 0.375, 0.75, 0.375, 0.6875, 0.375, 0.625, 0.375, 0.625, 0.375, 0.6875, 0.625, 0.75, 0.625, 0.75, 0.625, 0.75, 0.625, 0.75, 0.625, 0.75, 0.625, 0.75, 0.625, 0.75, 0.625, 0.75, 0.625, 0.75, 0.625, 0.75, 0.625, 0.75, 0.625, 0.75, 0.625, 0.75, 0.625, 0.75, 0.625, 0.75, 0.625, 0.75, 0.625, 0.75, 0.625, 0.75, 0.625, 0.75, 0.625, 0.75, 0.625, 0.75, 0.625, 0.75, 0.625, 0.75, 0.625, 0.75, 0.625, 0.75, 0.625, 0.75, 0.625, 0.75, 0.625, 0.75, 0.625, 0.75, 0.625, 0.75, 0.625, 0.75, 0.625, 0.75, 0.625, 0.75, 0.625, 0.75, 0.625, 0.75, 0.625, 0.75, 0.625, 0.625, 0.625, 0.5625, 0.625, 0.5625, 0.625, 0.625, 0.625, 0.625, 0.625, 0.5625, 0.625, 0.5625, 0.625, 0.625, 0.625, 0.5625, 0.625, 0.5, 0.625, 0.5, 0.625, 0.5625, 0.625, 0.75, 0.625, 0.6875, 0.625, 0.6875, 0.625, 0.75, 0.625, 0.75, 0.625, 0.6875, 0.625, 0.6875, 0.625, 0.75, 0.625, 0.6875, 0.625, 0.625, 0.625, 0.625, 0.625, 0.6875, 0.625, 0.75, 0.625, 0.6875, 0.625, 0.6875, 0.625, 0.75, 0.625, 0.75, 0.625, 0.6875, 0.625, 0.6875, 0.625, 0.75, 0.625, 0.6875, 0.625, 0.625, 0.625, 0.625, 0.625, 0.6875, 0.625, 0.625, 0.625, 0.6875, 0.625, 0.6875, 0.625, 0.625, 0.625, 0.625, 0.625, 0.6875, 0.625, 0.6875, 0.625, 0.625, 0.625, 0.6875, 0.625, 0.75, 0.625, 0.75, 0.625, 0.6875, 0.625, 0.5, 0.625, 0.5625, 0.625, 0.5625, 0.625, 0.5, 0.625, 0.5, 0.625, 0.5625, 0.625, 0.5625, 0.625, 0.5, 0.625, 0.5625, 0.625, 0.625, 0.625, 0.625, 0.625, 0.5625, 0.625, 0.5, 0.625, 0.5625, 0.625, 0.5625, 0.625, 0.5, 0.625, 0.5, 0.625, 0.5625, 0.625, 0.5625, 0.625, 0.5, 0.625, 0.5625, 0.625, 0.625, 0.625, 0.625, 0.625, 0.5625, 0.625, 0.5, 0.625, 0.5, 0.625, 0.5, 0.625, 0.5, 0.625, 0.5, 0.625, 0.5, 0.625, 0.5, 0.625, 0.5, 0.625, 0.5, 0.625, 0.5, 0.625, 0.5, 0.625, 0.5, 0.625, 0.5, 0.625, 0.5, 0.625, 0.5, 0.625, 0.5, 0.625, 0.5, 0.625, 0.5, 0.625, 0.5, 0.625, 0.5, 0.625, 0.5, 0.625, 0.5, 0.625, 0.5, 0.625, 0.5, 0.625, 0.5, 0.625, 0.5, 0.625, 0.5, 0.625, 0.5, 0.625, 0.5, 0.625, 0.5, 0.625, 0.5, 0.625, 0.5, 0.625, 0.5, 0.625, 0.5, 0.625, 0.5, 0.625, 0.5, 0.625, 0.625, 0.625, 0.5625, 0.625, 0.5625, 0.625, 0.625, 0.625, 0.625, 0.625, 0.5625, 0.625, 0.5625, 0.625, 0.625, 0.625, 0.5625, 0.625, 0.5, 0.625, 0.5, 0.625, 0.5625, 0.625, 0.75, 0.625, 0.6875, 0.625, 0.6875, 0.625, 0.75, 0.625, 0.75, 0.625, 0.6875, 0.625, 0.6875, 0.625, 0.75, 0.625, 0.6875, 0.625, 0.625, 0.625, 0.625, 0.625, 0.6875, 0.625, 0.75, 0.625, 0.6875, 0.625, 0.6875, 0.625, 0.75, 0.625, 0.75, 0.625, 0.6875, 0.625, 0.6875, 0.625, 0.75, 0.625, 0.6875, 0.625, 0.625, 0.625, 0.625, 0.625, 0.6875, 0.625, 0.625, 0.625, 0.6875, 0.625, 0.6875, 0.625, 0.625, 0.625, 0.625, 0.625, 0.6875, 0.625, 0.6875, 0.625, 0.625, 0.625, 0.6875, 0.625, 0.75, 0.625, 0.75, 0.625, 0.6875, 0.625, 0.5, 0.625, 0.5625, 0.625, 0.5625, 0.625, 0.5, 0.625, 0.5, 0.625, 0.5625, 0.625, 0.5625, 0.625, 0.5, 0.625, 0.5625, 0.625, 0.625, 0.625, 0.625, 0.625, 0.5625, 0.625, 0.5, 0.625, 0.5625, 0.625, 0.5625, 0.625, 0.5, 0.625, 0.5, 0.625, 0.5625, 0.625, 0.5625, 0.625, 0.5, 0.625, 0.5625, 0.625, 0.625, 0.625, 0.625, 0.625, 0.5625, 0.625, 0.75, 0.625, 0.75, 0.625, 0.75, 0.625, 0.75, 0.625, 0.75, 0.625, 0.75, 0.625, 0.75, 0.625, 0.75, 0.625, 0.75, 0.625, 0.75, 0.625, 0.75, 0.625, 0.75, 0.625, 0.75, 0.625, 0.75, 0.625, 0.75, 0.625, 0.75, 0.625, 0.75, 0.625, 0.75, 0.625, 0.75, 0.625, 0.75, 0.625, 0.75, 0.625, 0.75, 0.625, 0.75, 0.625, 0.75, 0.625, 0.75, 0.625, 0.75, 0.625, 0.75, 0.625, 0.75, 0.625, 0.75, 0.625, 0.75, 0.625, 0.75, 0.625, 0.75, 0.625, 0.75, 0.625, 0.75, 0.625, 0.75, 0.625, 0.75, 0.625, 0.625, 0.625, 0.6875, 0.625, 0.6875, 0.625, 0.625, 0.625, 0.625, 0.625, 0.6875, 0.625, 0.6875, 0.625, 0.625, 0.625, 0.6875, 0.625, 0.75, 0.625, 0.75, 0.625, 0.6875, 0.625, 0.5, 0.625, 0.5625, 0.625, 0.5625, 0.625, 0.5, 0.625, 0.5, 0.625, 0.5625, 0.625, 0.5625, 0.625, 0.5, 0.625, 0.5625, 0.625, 0.625, 0.625, 0.625, 0.625, 0.5625, 0.625, 0.5, 0.625, 0.5625, 0.625, 0.5625, 0.625, 0.5, 0.625, 0.5, 0.625, 0.5625, 0.625, 0.5625, 0.625, 0.5, 0.625, 0.5625, 0.625, 0.625, 0.625, 0.625, 0.625, 0.5625, 0.625, 0.5, 0.625, 0.5, 0.625, 0.5, 0.625, 0.5, 0.625, 0.5, 0.625, 0.5, 0.625, 0.5, 0.625, 0.5, 0.625, 0.5, 0.625, 0.5, 0.625, 0.5, 0.625, 0.5, 0.625, 0.5, 0.625, 0.5, 0.625, 0.5, 0.625, 0.5, 0.625, 0.5, 0.625, 0.5, 0.625, 0.5, 0.625, 0.5, 0.625, 0.5, 0.625, 0.5, 0.625, 0.5, 0.625, 0.5, 0.625, 0.5, 0.625, 0.5, 0.625, 0.5, 0.625, 0.5, 0.625, 0.5, 0.625, 0.5, 0.625, 0.5, 0.625, 0.5, 0.625, 0.5, 0.625, 0.5, 0.625, 0.5, 0.625, 0.5, 0.625, 0.5, 0.625, 0.5, 0.625, 0.5, 0.625, 0.5, 0.625, 0.5, 0.625, 0.5, 0.625, 0.5, 0.625, 0.5, 0.625, 0.5, 0.625, 0.5, 0.625, 0.5, 0.625, 0.5, 0.625, 0.625, 0.625, 0.6875, 0.625, 0.6875, 0.625, 0.625, 0.625, 0.625, 0.625, 0.6875, 0.625, 0.6875, 0.625, 0.625, 0.625, 0.6875, 0.625, 0.75, 0.625, 0.75, 0.625, 0.6875, 0.625, 0.75, 0.625, 0.75, 0.625, 0.75, 0.625, 0.75, 0.625, 0.75, 0.625, 0.75, 0.625, 0.75, 0.625, 0.75, 0.625, 0.75, 0.625, 0.75, 0.625, 0.75, 0.625, 0.75, 0.625, 0.625, 0.625, 0.6875, 0.625, 0.6875, 0.625, 0.625, 0.625, 0.625, 0.625, 0.6875, 0.625, 0.6875, 0.625, 0.625, 0.625, 0.6875, 0.625, 0.75, 0.625, 0.75, 0.625, 0.6875, 0.625, 0.625, 0.625, 0.5625, 0.625, 0.5625, 0.625, 0.625, 0.625, 0.625, 0.625, 0.5625, 0.625, 0.5625, 0.625, 0.625, 0.625, 0.5625, 0.625, 0.5, 0.625, 0.5, 0.625, 0.5625, 0.625, 0.5, 0.625, 0.5, 0.625, 0.5, 0.625, 0.5, 0.625, 0.5, 0.625, 0.5, 0.625, 0.5, 0.625, 0.5, 0.625, 0.5, 0.625, 0.5, 0.625, 0.5, 0.625, 0.5, 0.625, 0.625, 0.625, 0.6875, 0.625, 0.6875, 0.625, 0.625, 0.625, 0.625, 0.625, 0.6875, 0.625, 0.6875, 0.625, 0.625, 0.625, 0.6875, 0.625, 0.75, 0.625, 0.75, 0.625, 0.6875, 0.625, 0.625, 0.625, 0.5625, 0.625, 0.5625, 0.625, 0.625, 0.625, 0.625, 0.625, 0.5625, 0.625, 0.5625, 0.625, 0.625, 0.625, 0.5625, 0.625, 0.5, 0.625, 0.5, 0.625, 0.5625, 0.625, 0.75, 0.625, 0.75, 0.625, 0.75, 0.625, 0.75, 0.625, 0.75, 0.625, 0.75, 0.625, 0.75, 0.625, 0.75, 0.625, 0.75, 0.625, 0.75, 0.625, 0.75, 0.625, 0.75, 0.375, 0.625, 0.375, 0.5625, 0.375, 0.5625, 0.375, 0.625, 0.375, 0.625, 0.375, 0.5625, 0.375, 0.5625, 0.375, 0.625, 0.375, 0.5625, 0.375, 0.5, 0.375, 0.5, 0.375, 0.5625, 0.5, 0.5, 0.5625, 0.5, 0.5625, 0.5, 0.5, 0.5, 0.5, 0.5, 0.5625, 0.5, 0.5625, 0.5, 0.5, 0.5, 0.5625, 0.5, 0.625, 0.5, 0.625, 0.5, 0.5625, 0.5, 0.5, 0.6875, 0.5625, 0.6875, 0.5625, 0.75, 0.5, 0.75, 0.5, 0.625, 0.5625, 0.625, 0.5625, 0.6875, 0.5, 0.6875, 0.5625, 0.625, 0.625, 0.625, 0.625, 0.6875, 0.5625, 0.6875, 0.5, 0.75, 0.4375, 0.75, 0.4375, 0.75, 0.5, 0.75, 0.5, 0.75, 0.4375, 0.75, 0.4375, 0.75, 0.5, 0.75, 0.4375, 0.75, 0.375, 0.75, 0.375, 0.75, 0.4375, 0.75, 0.625, 0.25, 0.625, 0.25, 0.625, 0.25, 0.625, 0.25, 0.625, 0.25, 0.625, 0.25, 0.625, 0.25, 0.625, 0.25, 0.625, 0.25, 0.625, 0.25, 0.625, 0.25, 0.625, 0.25, 0.875, 0.6875, 0.875, 0.625, 0.875, 0.625, 0.875, 0.6875, 0.875, 0.6875, 0.875, 0.625, 0.875, 0.625, 0.875, 0.6875, 0.875, 0.5625, 0.875, 0.5, 0.875, 0.5, 0.875, 0.5625, 0.625, 0.1875, 0.625, 0.125, 0.625, 0.125, 0.625, 0.1875, 0.625, 0.1875, 0.625, 0.125, 0.625, 0.125, 0.625, 0.1875, 0.625, 0.0625, 0.625, 0.0, 0.625, 0.0, 0.625, 0.0625, 0.875, 0.6875, 0.875, 0.625, 0.875, 0.625, 0.875, 0.6875, 0.875, 0.6875, 0.875, 0.625, 0.875, 0.625, 0.875, 0.6875, 0.875, 0.5625, 0.875, 0.5, 0.875, 0.5, 0.875, 0.5625, 0.4375, 1.0, 0.5, 1.0, 0.5, 1.0, 0.4375, 1.0, 0.4375, 1.0, 0.5, 1.0, 0.5, 1.0, 0.4375, 1.0, 0.5625, 1.0, 0.625, 1.0, 0.625, 1.0, 0.5625, 1.0, 0.5625, 0.25, 0.5, 0.25, 0.5, 0.25, 0.5625, 0.25, 0.5625, 0.25, 0.5, 0.25, 0.5, 0.25, 0.5625, 0.25, 0.4375, 0.25, 0.375, 0.25, 0.375, 0.25, 0.4375, 0.25, 0.625, 1.0, 0.625, 1.0, 0.625, 1.0, 0.625, 1.0, 0.625, 1.0, 0.625, 1.0, 0.625, 1.0, 0.625, 1.0, 0.625, 1.0, 0.625, 1.0, 0.625, 1.0, 0.625, 1.0, 0.4375, 0.1875, 0.5, 0.1875, 0.5, 0.25, 0.4375, 0.25, 0.4375, 0.0625, 0.5, 0.0625, 0.5, 0.125, 0.4375, 0.125, 0.5625, 0.0625, 0.625, 0.0625, 0.625, 0.125, 0.5625, 0.125, 0.125, 0.5625, 0.125, 0.625, 0.125, 0.625, 0.125, 0.5625, 0.125, 0.5625, 0.125, 0.625, 0.125, 0.625, 0.125, 0.5625, 0.125, 0.6875, 0.125, 0.75, 0.125, 0.75, 0.125, 0.6875, 0.125, 0.625, 0.125, 0.6875, 0.125, 0.6875, 0.125, 0.625, 0.125, 0.625, 0.125, 0.6875, 0.125, 0.6875, 0.125, 0.625, 0.125, 0.6875, 0.125, 0.75, 0.125, 0.75, 0.125, 0.6875, 0.125, 0.5, 0.125, 0.5625, 0.125, 0.5625, 0.125, 0.5, 0.125, 0.5, 0.125, 0.5625, 0.125, 0.5625, 0.125, 0.5, 0.125, 0.5625, 0.125, 0.625, 0.125, 0.625, 0.125, 0.5625, 0.125, 0.5, 0.125, 0.5625, 0.125, 0.5625, 0.125, 0.5, 0.125, 0.5, 0.125, 0.5625, 0.125, 0.5625, 0.125, 0.5, 0.125, 0.5625, 0.125, 0.625, 0.125, 0.625, 0.125, 0.5625, 0.5, 0.0625, 0.5625, 0.0625, 0.5625, 0.125, 0.5, 0.125, 0.5, 0.0, 0.5625, 0.0, 0.5625, 0.0625, 0.5, 0.0625, 0.5625, 0.0, 0.625, 0.0, 0.625, 0.0625, 0.5625, 0.0625, 0.375, 0.0625, 0.4375, 0.0625, 0.4375, 0.125, 0.375, 0.125, 0.375, 0.0, 0.4375, 0.0, 0.4375, 0.0625, 0.375, 0.0625, 0.4375, 0.0, 0.5, 0.0, 0.5, 0.0625, 0.4375, 0.0625, 0.375, 0.1875, 0.4375, 0.1875, 0.4375, 0.25, 0.375, 0.25, 0.375, 0.125, 0.4375, 0.125, 0.4375, 0.1875, 0.375, 0.1875, 0.4375, 0.125, 0.5, 0.125, 0.5, 0.1875, 0.4375, 0.1875, 0.625, 1.0, 0.625, 1.0, 0.625, 1.0, 0.625, 1.0, 0.625, 1.0, 0.625, 1.0, 0.625, 1.0, 0.625, 1.0, 0.625, 1.0, 0.625, 1.0, 0.625, 1.0, 0.625, 1.0, 0.625, 1.0, 0.625, 1.0, 0.625, 1.0, 0.625, 1.0, 0.625, 1.0, 0.625, 1.0, 0.625, 1.0, 0.625, 1.0, 0.625, 1.0, 0.625, 1.0, 0.625, 1.0, 0.625, 1.0, 0.625, 1.0, 0.625, 1.0, 0.625, 1.0, 0.625, 1.0, 0.625, 1.0, 0.625, 1.0, 0.625, 1.0, 0.625, 1.0, 0.625, 1.0, 0.625, 1.0, 0.625, 1.0, 0.625, 1.0, 0.5, 0.25, 0.4375, 0.25, 0.4375, 0.25, 0.5, 0.25, 0.5, 0.25, 0.4375, 0.25, 0.4375, 0.25, 0.5, 0.25, 0.4375, 0.25, 0.375, 0.25, 0.375, 0.25, 0.4375, 0.25, 0.625, 0.25, 0.5625, 0.25, 0.5625, 0.25, 0.625, 0.25, 0.625, 0.25, 0.5625, 0.25, 0.5625, 0.25, 0.625, 0.25, 0.5625, 0.25, 0.5, 0.25, 0.5, 0.25, 0.5625, 0.25, 0.625, 0.25, 0.5625, 0.25, 0.5625, 0.25, 0.625, 0.25, 0.625, 0.25, 0.5625, 0.25, 0.5625, 0.25, 0.625, 0.25, 0.5625, 0.25, 0.5, 0.25, 0.5, 0.25, 0.5625, 0.25, 0.5, 1.0, 0.5625, 1.0, 0.5625, 1.0, 0.5, 1.0, 0.5, 1.0, 0.5625, 1.0, 0.5625, 1.0, 0.5, 1.0, 0.5625, 1.0, 0.625, 1.0, 0.625, 1.0, 0.5625, 1.0, 0.375, 1.0, 0.4375, 1.0, 0.4375, 1.0, 0.375, 1.0, 0.375, 1.0, 0.4375, 1.0, 0.4375, 1.0, 0.375, 1.0, 0.4375, 1.0, 0.5, 1.0, 0.5, 1.0, 0.4375, 1.0, 0.375, 1.0, 0.4375, 1.0, 0.4375, 1.0, 0.375, 1.0, 0.375, 1.0, 0.4375, 1.0, 0.4375, 1.0, 0.375, 1.0, 0.4375, 1.0, 0.5, 1.0, 0.5, 1.0, 0.4375, 1.0, 0.875, 0.625, 0.875, 0.5625, 0.875, 0.5625, 0.875, 0.625, 0.875, 0.625, 0.875, 0.5625, 0.875, 0.5625, 0.875, 0.625, 0.875, 0.5625, 0.875, 0.5, 0.875, 0.5, 0.875, 0.5625, 0.875, 0.75, 0.875, 0.6875, 0.875, 0.6875, 0.875, 0.75, 0.875, 0.75, 0.875, 0.6875, 0.875, 0.6875, 0.875, 0.75, 0.875, 0.6875, 0.875, 0.625, 0.875, 0.625, 0.875, 0.6875, 0.875, 0.75, 0.875, 0.6875, 0.875, 0.6875, 0.875, 0.75, 0.875, 0.75, 0.875, 0.6875, 0.875, 0.6875, 0.875, 0.75, 0.875, 0.6875, 0.875, 0.625, 0.875, 0.625, 0.875, 0.6875, 0.625, 0.125, 0.625, 0.0625, 0.625, 0.0625, 0.625, 0.125, 0.625, 0.125, 0.625, 0.0625, 0.625, 0.0625, 0.625, 0.125, 0.625, 0.0625, 0.625, 0.0, 0.625, 0.0, 0.625, 0.0625, 0.625, 0.25, 0.625, 0.1875, 0.625, 0.1875, 0.625, 0.25, 0.625, 0.25, 0.625, 0.1875, 0.625, 0.1875, 0.625, 0.25, 0.625, 0.1875, 0.625, 0.125, 0.625, 0.125, 0.625, 0.1875, 0.625, 0.25, 0.625, 0.1875, 0.625, 0.1875, 0.625, 0.25, 0.625, 0.25, 0.625, 0.1875, 0.625, 0.1875, 0.625, 0.25, 0.625, 0.1875, 0.625, 0.125, 0.625, 0.125, 0.625, 0.1875, 0.875, 0.625, 0.875, 0.5625, 0.875, 0.5625, 0.875, 0.625, 0.875, 0.625, 0.875, 0.5625, 0.875, 0.5625, 0.875, 0.625, 0.875, 0.5625, 0.875, 0.5, 0.875, 0.5, 0.875, 0.5625, 0.875, 0.75, 0.875, 0.6875, 0.875, 0.6875, 0.875, 0.75, 0.875, 0.75, 0.875, 0.6875, 0.875, 0.6875, 0.875, 0.75, 0.875, 0.6875, 0.875, 0.625, 0.875, 0.625, 0.875, 0.6875, 0.875, 0.75, 0.875, 0.6875, 0.875, 0.6875, 0.875, 0.75, 0.875, 0.75, 0.875, 0.6875, 0.875, 0.6875, 0.875, 0.75, 0.875, 0.6875, 0.875, 0.625, 0.875, 0.625, 0.875, 0.6875, 0.625, 0.25, 0.625, 0.25, 0.625, 0.25, 0.625, 0.25, 0.625, 0.25, 0.625, 0.25, 0.625, 0.25, 0.625, 0.25, 0.625, 0.25, 0.625, 0.25, 0.625, 0.25, 0.625, 0.25, 0.625, 0.25, 0.625, 0.25, 0.625, 0.25, 0.625, 0.25, 0.625, 0.25, 0.625, 0.25, 0.625, 0.25, 0.625, 0.25, 0.625, 0.25, 0.625, 0.25, 0.625, 0.25, 0.625, 0.25, 0.625, 0.25, 0.625, 0.25, 0.625, 0.25, 0.625, 0.25, 0.625, 0.25, 0.625, 0.25, 0.625, 0.25, 0.625, 0.25, 0.625, 0.25, 0.625, 0.25, 0.625, 0.25, 0.625, 0.25, 0.625, 0.25, 0.625, 0.25, 0.625, 0.25, 0.625, 0.25, 0.625, 0.25, 0.625, 0.25, 0.625, 0.25, 0.625, 0.25, 0.625, 0.25, 0.625, 0.25, 0.625, 0.25, 0.625, 0.25, 0.875, 0.625, 0.875, 0.5625, 0.875, 0.5625, 0.875, 0.625, 0.875, 0.625, 0.875, 0.5625, 0.875, 0.5625, 0.875, 0.625, 0.875, 0.5625, 0.875, 0.5, 0.875, 0.5, 0.875, 0.5625, 0.625, 0.125, 0.625, 0.0625, 0.625, 0.0625, 0.625, 0.125, 0.625, 0.125, 0.625, 0.0625, 0.625, 0.0625, 0.625, 0.125, 0.625, 0.0625, 0.625, 0.0, 0.625, 0.0, 0.625, 0.0625, 0.875, 0.625, 0.875, 0.5625, 0.875, 0.5625, 0.875, 0.625, 0.875, 0.625, 0.875, 0.5625, 0.875, 0.5625, 0.875, 0.625, 0.875, 0.5625, 0.875, 0.5, 0.875, 0.5, 0.875, 0.5625, 0.5, 1.0, 0.5625, 1.0, 0.5625, 1.0, 0.5, 1.0, 0.5, 1.0, 0.5625, 1.0, 0.5625, 1.0, 0.5, 1.0, 0.5625, 1.0, 0.625, 1.0, 0.625, 1.0, 0.5625, 1.0, 0.5, 0.25, 0.4375, 0.25, 0.4375, 0.25, 0.5, 0.25, 0.5, 0.25, 0.4375, 0.25, 0.4375, 0.25, 0.5, 0.25, 0.4375, 0.25, 0.375, 0.25, 0.375, 0.25, 0.4375, 0.25, 0.625, 1.0, 0.625, 1.0, 0.625, 1.0, 0.625, 1.0, 0.625, 1.0, 0.625, 1.0, 0.625, 1.0, 0.625, 1.0, 0.625, 1.0, 0.625, 1.0, 0.625, 1.0, 0.625, 1.0, 0.5, 0.1875, 0.5625, 0.1875, 0.5625, 0.25, 0.5, 0.25, 0.5, 0.125, 0.5625, 0.125, 0.5625, 0.1875, 0.5, 0.1875, 0.5625, 0.125, 0.625, 0.125, 0.625, 0.1875, 0.5625, 0.1875, 0.125, 0.625, 0.125, 0.6875, 0.125, 0.6875, 0.125, 0.625, 0.125, 0.625, 0.125, 0.6875, 0.125, 0.6875, 0.125, 0.625, 0.125, 0.6875, 0.125, 0.75, 0.125, 0.75, 0.125, 0.6875])
me_cube.materials.append(mat_material)
me_cube.use_mirror_vertex_groups = False
me_cube.update()

# ---- objects
ob_cube = bpy.data.objects.new('Cube', me_cube)
ob_light = bpy.data.objects.new('Light', light_light)
ob_camera = bpy.data.objects.new('Camera', cam_camera)

# ---- transforms, parenting, visibility, modifiers, constraints
ob_cube.location = (0.0, 0.0, 0.0)
ob_cube.scale = (4.006, 1.0, 0.1265)
ob_cube.lock_rotations_4d = False
ob_cube.empty_display_type = 'ARROWS'
ob_cube.lineart.crease_threshold = 0.0
ob_light.location = (4.076, 1.005, 5.904)
ob_light.rotation_euler = (0.6503, 0.05522, 1.866)
ob_light.lock_rotations_4d = False
ob_light.empty_display_type = 'ARROWS'
ob_light.color = (0.0, 0.0, 0.0, 0.0)
ob_light.lineart.crease_threshold = 0.0
ob_camera.location = (7.359, -6.926, 4.958)
ob_camera.rotation_euler = (1.109, 0.0, 0.8149)
ob_camera.lock_rotations_4d = False
ob_camera.empty_display_type = 'ARROWS'
ob_camera.color = (0.0, 0.0, 0.0, 0.0)
ob_camera.display_type = 'WIRE'
ob_camera.lineart.crease_threshold = 0.0

# ---- collection membership
col_collection.objects.link(ob_cube)
col_collection.objects.link(ob_light)
col_collection.objects.link(ob_camera)

# ---- scene / render settings (as saved in the file)
scene.camera = ob_camera
scene.frame_start = 1; scene.frame_end = 250; scene.frame_set(1)
scene.render.engine = 'BLENDER_EEVEE_NEXT'
scene.cycles.sampling_pattern = 'TABULATED_SOBOL'
bpy.context.view_layer.update()
